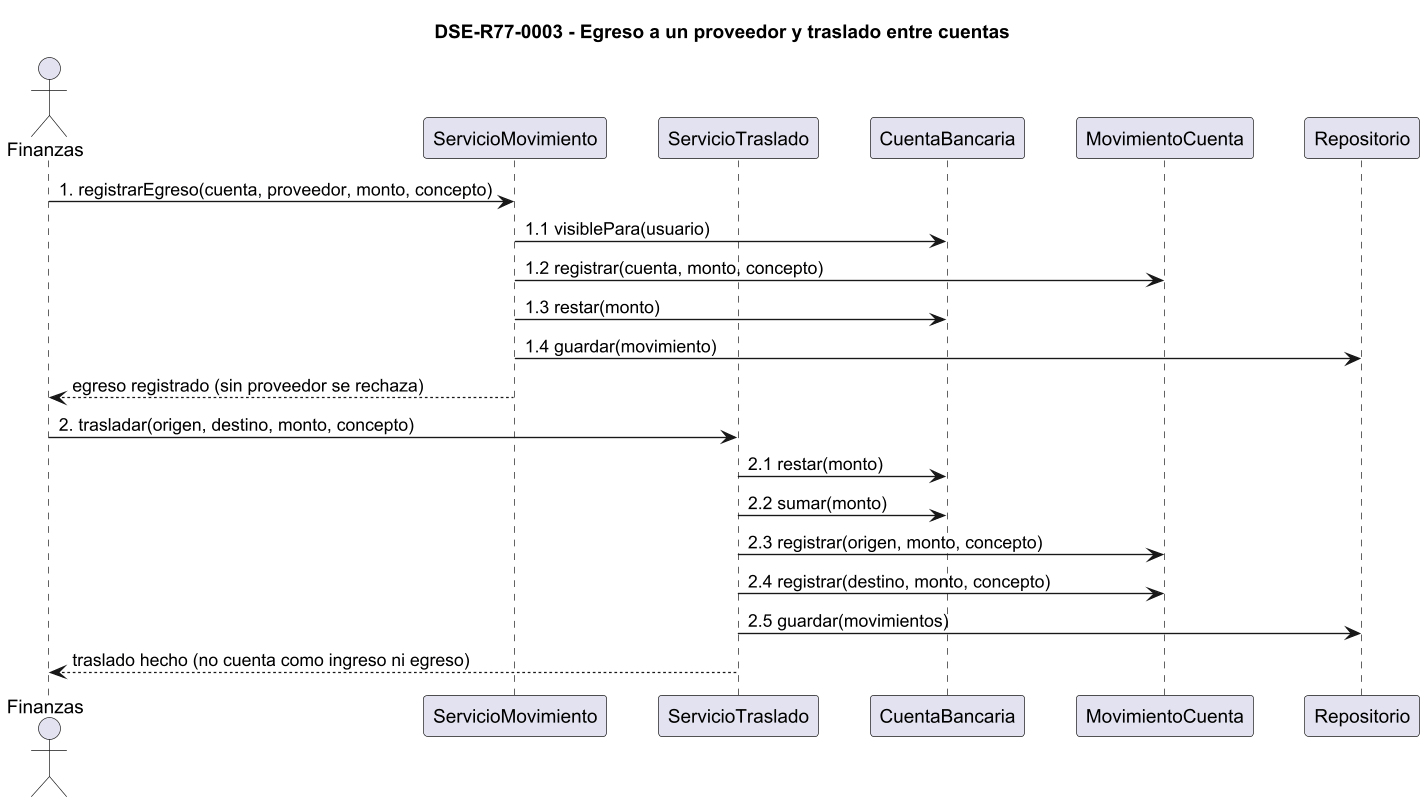

The diagram above was rendered by PlantUML. Its source (embedded in the PNG):
@startuml DSE-R77-0003
' DSE-R77-0003 - Egreso a un proveedor y traslado entre cuentas (propuesta R7.7)
skinparam dpi 130
skinparam shadowing false
skinparam defaultFontName Arial
skinparam sequenceMessageAlign left
skinparam ParticipantPadding 14
title DSE-R77-0003 - Egreso a un proveedor y traslado entre cuentas
actor Finanzas
participant ServicioMovimiento
participant ServicioTraslado
participant CuentaBancaria
participant MovimientoCuenta
participant Repositorio

Finanzas -> ServicioMovimiento : 1. registrarEgreso(cuenta, proveedor, monto, concepto)
ServicioMovimiento -> CuentaBancaria : 1.1 visiblePara(usuario)
ServicioMovimiento -> MovimientoCuenta : 1.2 registrar(cuenta, monto, concepto)
ServicioMovimiento -> CuentaBancaria : 1.3 restar(monto)
ServicioMovimiento -> Repositorio : 1.4 guardar(movimiento)
ServicioMovimiento --> Finanzas : egreso registrado (sin proveedor se rechaza)
Finanzas -> ServicioTraslado : 2. trasladar(origen, destino, monto, concepto)
ServicioTraslado -> CuentaBancaria : 2.1 restar(monto)
ServicioTraslado -> CuentaBancaria : 2.2 sumar(monto)
ServicioTraslado -> MovimientoCuenta : 2.3 registrar(origen, monto, concepto)
ServicioTraslado -> MovimientoCuenta : 2.4 registrar(destino, monto, concepto)
ServicioTraslado -> Repositorio : 2.5 guardar(movimientos)
ServicioTraslado --> Finanzas : traslado hecho (no cuenta como ingreso ni egreso)
@enduml